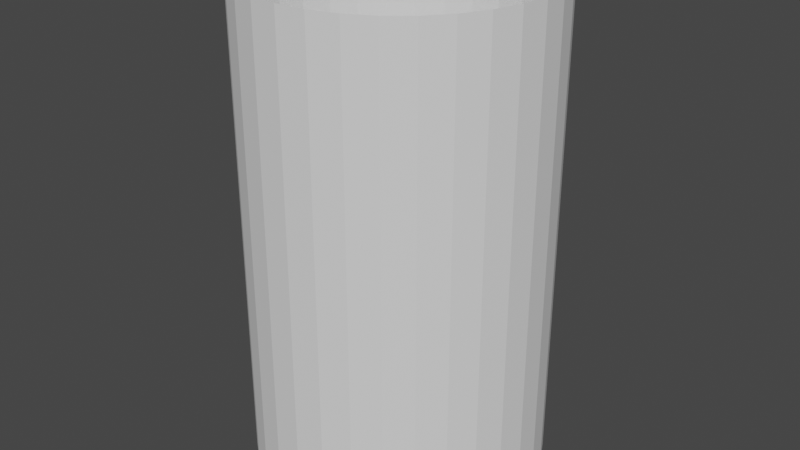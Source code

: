# Source: Cilynder.blend  (saved by Blender 2.93.21; exported with 4.5.12 LTS)
import bpy
from mathutils import Matrix  # noqa: F401  (used for matrix-valued properties, if any)

bpy.ops.wm.read_factory_settings(use_empty=True)
scene = bpy.context.scene
scene.name = 'Scene'

# ---- collections
col_collection = bpy.data.collections.new('Collection'); scene.collection.children.link(col_collection)

# ---- world
world_world = bpy.data.worlds.new('World'); scene.world = world_world
world_world.use_nodes = True; world_world.node_tree.nodes.clear()
_N = world_world.node_tree.nodes; _L = world_world.node_tree.links
n0 = _N.new('ShaderNodeOutputWorld'); n0.name = 'World Output'; n0.location = (300, 300)
n1 = _N.new('ShaderNodeBackground'); n1.name = 'Background'; n1.location = (10, 300)
n1.inputs[0].default_value = (0.05088, 0.05088, 0.05088, 1.0)
_L.new(n1.outputs[0], n0.inputs[0])
n0.is_active_output = True
world_world.color = (0.05088, 0.05088, 0.05088)
world_world.use_sun_shadow = False
world_world.sun_shadow_jitter_overblur = 0.0

# ---- meshes
me_cylinder = bpy.data.meshes.new('Cylinder')
me_cylinder.from_pydata([(-1.397e-08, 1.0, 0.0), (-1.397e-08, 1.0, 2.0), (0.1951, 0.9808, 0.0), (0.1951, 0.9808, 2.0), (0.3827, 0.9239, 0.0), (0.3827, 0.9239, 2.0), (0.5556, 0.8315, 0.0), (0.5556, 0.8315, 2.0), (0.7071, 0.7071, 0.0), (0.7071, 0.7071, 2.0), (0.8315, 0.5556, 0.0), (0.8315, 0.5556, 2.0), (0.9239, 0.3827, 0.0), (0.9239, 0.3827, 2.0), (0.9808, 0.1951, 0.0), (0.9808, 0.1951, 2.0), (1.0, -2.508e-08, 0.0), (1.0, -2.508e-08, 2.0), (0.9808, -0.1951, 0.0), (0.9808, -0.1951, 2.0), (0.9239, -0.3827, 0.0), (0.9239, -0.3827, 2.0), (0.8315, -0.5556, 0.0), (0.8315, -0.5556, 2.0), (0.7071, -0.7071, 0.0), (0.7071, -0.7071, 2.0), (0.5556, -0.8315, 0.0), (0.5556, -0.8315, 2.0), (0.3827, -0.9239, 0.0), (0.3827, -0.9239, 2.0), (0.1951, -0.9808, 0.0), (0.1951, -0.9808, 2.0), (-1.014e-07, -1.0, 0.0), (-1.014e-07, -1.0, 2.0), (-0.1951, -0.9808, 0.0), (-0.1951, -0.9808, 2.0), (-0.3827, -0.9239, 0.0), (-0.3827, -0.9239, 2.0), (-0.5556, -0.8315, 0.0), (-0.5556, -0.8315, 2.0), (-0.7071, -0.7071, 0.0), (-0.7071, -0.7071, 2.0), (-0.8315, -0.5556, 0.0), (-0.8315, -0.5556, 2.0), (-0.9239, -0.3827, 0.0), (-0.9239, -0.3827, 2.0), (-0.9808, -0.1951, 0.0), (-0.9808, -0.1951, 2.0), (-1.0, 3.055e-08, 0.0), (-1.0, 3.055e-08, 2.0), (-0.9808, 0.1951, 0.0), (-0.9808, 0.1951, 2.0), (-0.9239, 0.3827, 0.0), (-0.9239, 0.3827, 2.0), (-0.8315, 0.5556, 0.0), (-0.8315, 0.5556, 2.0), (-0.7071, 0.7071, 0.0), (-0.7071, 0.7071, 2.0), (-0.5556, 0.8315, 0.0), (-0.5556, 0.8315, 2.0), (-0.3827, 0.9239, 0.0), (-0.3827, 0.9239, 2.0), (-0.1951, 0.9808, 0.0), (-0.1951, 0.9808, 2.0)], [], [(0, 1, 3, 2), (2, 3, 5, 4), (4, 5, 7, 6), (6, 7, 9, 8), (8, 9, 11, 10), (10, 11, 13, 12), (12, 13, 15, 14), (14, 15, 17, 16), (16, 17, 19, 18), (18, 19, 21, 20), (20, 21, 23, 22), (22, 23, 25, 24), (24, 25, 27, 26), (26, 27, 29, 28), (28, 29, 31, 30), (30, 31, 33, 32), (32, 33, 35, 34), (34, 35, 37, 36), (36, 37, 39, 38), (38, 39, 41, 40), (40, 41, 43, 42), (42, 43, 45, 44), (44, 45, 47, 46), (46, 47, 49, 48), (48, 49, 51, 50), (50, 51, 53, 52), (52, 53, 55, 54), (54, 55, 57, 56), (56, 57, 59, 58), (58, 59, 61, 60), (60, 61, 63, 62), (62, 63, 1, 0)])
_uv = me_cylinder.uv_layers.new(name='UVMap')
_uv.uv.foreach_set('vector', [1.0, 0.002922, 1.0, 1.0, 0.9688, 1.0, 0.9688, 0.002922, 0.9688, 0.002922, 0.9688, 1.0, 0.9375, 1.0, 0.9375, 0.002922, 0.9375, 0.002922, 0.9375, 1.0, 0.9062, 1.0, 0.9062, 0.002922, 0.9062, 0.002922, 0.9062, 1.0, 0.875, 1.0, 0.875, 0.002922, 0.875, 0.002922, 0.875, 1.0, 0.8438, 1.0, 0.8438, 0.002922, 0.8438, 0.002922, 0.8438, 1.0, 0.8125, 1.0, 0.8125, 0.002922, 0.8125, 0.002922, 0.8125, 1.0, 0.7812, 1.0, 0.7812, 0.002922, 0.7812, 0.002922, 0.7812, 1.0, 0.75, 1.0, 0.75, 0.002922, 0.75, 0.002922, 0.75, 1.0, 0.7188, 1.0, 0.7188, 0.002922, 0.7188, 0.002922, 0.7188, 1.0, 0.6875, 1.0, 0.6875, 0.002922, 0.6875, 0.002922, 0.6875, 1.0, 0.6562, 1.0, 0.6562, 0.002922, 0.6562, 0.002922, 0.6562, 1.0, 0.625, 1.0, 0.625, 0.002922, 0.625, 0.002922, 0.625, 1.0, 0.5938, 1.0, 0.5938, 0.002922, 0.5938, 0.002922, 0.5938, 1.0, 0.5625, 1.0, 0.5625, 0.002922, 0.5625, 0.002922, 0.5625, 1.0, 0.5312, 1.0, 0.5312, 0.002922, 0.5312, 0.002922, 0.5312, 1.0, 0.5, 1.0, 0.5, 0.002922, 0.5, 0.002922, 0.5, 1.0, 0.4688, 1.0, 0.4688, 0.002922, 0.4688, 0.002922, 0.4688, 1.0, 0.4375, 1.0, 0.4375, 0.002922, 0.4375, 0.002922, 0.4375, 1.0, 0.4062, 1.0, 0.4062, 0.002922, 0.4062, 0.002922, 0.4062, 1.0, 0.375, 1.0, 0.375, 0.002922, 0.375, 0.002922, 0.375, 1.0, 0.3438, 1.0, 0.3438, 0.002922, 0.3438, 0.002922, 0.3438, 1.0, 0.3125, 1.0, 0.3125, 0.002922, 0.3125, 0.002922, 0.3125, 1.0, 0.2812, 1.0, 0.2812, 0.002922, 0.2812, 0.002922, 0.2812, 1.0, 0.25, 1.0, 0.25, 0.002922, 0.25, 0.002922, 0.25, 1.0, 0.2188, 1.0, 0.2188, 0.002922, 0.2188, 0.002922, 0.2188, 1.0, 0.1875, 1.0, 0.1875, 0.002922, 0.1875, 0.002922, 0.1875, 1.0, 0.1562, 1.0, 0.1562, 0.002922, 0.1562, 0.002922, 0.1562, 1.0, 0.125, 1.0, 0.125, 0.002922, 0.125, 0.002922, 0.125, 1.0, 0.09375, 1.0, 0.09375, 0.002922, 0.09375, 0.002922, 0.09375, 1.0, 0.0625, 1.0, 0.0625, 0.002922, 0.0625, 0.002922, 0.0625, 1.0, 0.03125, 1.0, 0.03125, 0.002922, 0.03125, 0.002922, 0.03125, 1.0, 0.0, 1.0, 0.0, 0.002922])
me_cylinder.use_remesh_fix_poles = True
me_cylinder.use_remesh_preserve_attributes = False
me_cylinder.update()

# ---- objects
ob_cylinder = bpy.data.objects.new('Cylinder', me_cylinder)

# ---- transforms, parenting, visibility, modifiers, constraints
ob_cylinder.location = (1.397e-08, -1.863e-08, -1.661)
ob_cylinder.scale = (1.0, 1.0, 1.661)

# ---- collection membership
col_collection.objects.link(ob_cylinder)

# ---- scene / render settings (as saved in the file)
scene.frame_start = 1; scene.frame_end = 250; scene.frame_set(2)
scene.render.engine = 'BLENDER_EEVEE_NEXT'
scene.cycles.use_denoising = False
scene.cycles.samples = 128
scene.cycles.sampling_pattern = 'TABULATED_SOBOL'
scene.cycles.use_adaptive_sampling = False
scene.cycles.use_light_tree = False
scene.view_settings.view_transform = 'Filmic'
bpy.context.view_layer.update()

# ---- added for rendering (the .blend has no active camera and no usable light): camera, sun
cam_auto = bpy.data.cameras.new('AutoCamera')
cam_auto.lens = 50.0
cam_auto.sensor_width = 36.0
cam_auto.clip_end = 1000.0
ob_auto_camera = bpy.data.objects.new('AutoCamera', cam_auto)
scene.collection.objects.link(ob_auto_camera)
ob_auto_camera.location = (4.03728, -4.84474, 3.22983)
ob_auto_camera.rotation_euler = (1.09748, -7.21219e-08, 0.694738)
scene.camera = ob_auto_camera
light_auto_sun = bpy.data.lights.new('AutoSun', 'SUN')
light_auto_sun.energy = 3.0
light_auto_sun.angle = 0.0523599
ob_auto_sun = bpy.data.objects.new('AutoSun', light_auto_sun)
scene.collection.objects.link(ob_auto_sun)
ob_auto_sun.rotation_euler = (0.872665, 0.174533, 0.523599)
bpy.context.view_layer.update()
